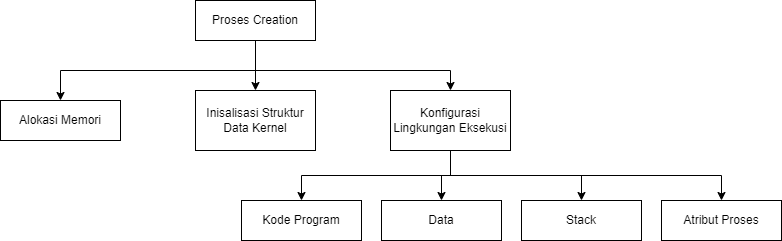

The diagram above was exported from draw.io. Its source (the exported page's mxGraphModel, read from the mxfile embedded in the PNG):
<mxGraphModel dx="836" dy="574" grid="1" gridSize="10" guides="1" tooltips="1" connect="1" arrows="1" fold="1" page="1" pageScale="1" pageWidth="850" pageHeight="1100" math="0" shadow="0">
  <root>
    <mxCell id="0" />
    <mxCell id="1" parent="0" />
    <mxCell id="aCwvvjnA1TU-GdnHmWkr-6" value="" style="edgeStyle=orthogonalEdgeStyle;rounded=0;orthogonalLoop=1;jettySize=auto;html=1;" edge="1" parent="1" source="aCwvvjnA1TU-GdnHmWkr-1" target="aCwvvjnA1TU-GdnHmWkr-4">
      <mxGeometry relative="1" as="geometry" />
    </mxCell>
    <mxCell id="aCwvvjnA1TU-GdnHmWkr-8" style="edgeStyle=orthogonalEdgeStyle;rounded=0;orthogonalLoop=1;jettySize=auto;html=1;exitX=0.5;exitY=1;exitDx=0;exitDy=0;entryX=0.5;entryY=0;entryDx=0;entryDy=0;" edge="1" parent="1" source="aCwvvjnA1TU-GdnHmWkr-1" target="aCwvvjnA1TU-GdnHmWkr-2">
      <mxGeometry relative="1" as="geometry" />
    </mxCell>
    <mxCell id="aCwvvjnA1TU-GdnHmWkr-9" style="edgeStyle=orthogonalEdgeStyle;rounded=0;orthogonalLoop=1;jettySize=auto;html=1;exitX=0.5;exitY=1;exitDx=0;exitDy=0;entryX=0.5;entryY=0;entryDx=0;entryDy=0;" edge="1" parent="1" source="aCwvvjnA1TU-GdnHmWkr-1" target="aCwvvjnA1TU-GdnHmWkr-5">
      <mxGeometry relative="1" as="geometry">
        <Array as="points">
          <mxPoint x="294" y="270" />
          <mxPoint x="489" y="270" />
        </Array>
      </mxGeometry>
    </mxCell>
    <mxCell id="aCwvvjnA1TU-GdnHmWkr-1" value="Proses Creation" style="rounded=0;whiteSpace=wrap;html=1;" vertex="1" parent="1">
      <mxGeometry x="234" y="200" width="120" height="40" as="geometry" />
    </mxCell>
    <mxCell id="aCwvvjnA1TU-GdnHmWkr-2" value="Alokasi Memori" style="rounded=0;whiteSpace=wrap;html=1;" vertex="1" parent="1">
      <mxGeometry x="39" y="300" width="120" height="40" as="geometry" />
    </mxCell>
    <mxCell id="aCwvvjnA1TU-GdnHmWkr-4" value="Inisalisasi Struktur Data Kernel" style="rounded=0;whiteSpace=wrap;html=1;" vertex="1" parent="1">
      <mxGeometry x="234" y="290" width="120" height="60" as="geometry" />
    </mxCell>
    <mxCell id="aCwvvjnA1TU-GdnHmWkr-14" style="edgeStyle=orthogonalEdgeStyle;rounded=0;orthogonalLoop=1;jettySize=auto;html=1;exitX=0.5;exitY=1;exitDx=0;exitDy=0;entryX=0.5;entryY=0;entryDx=0;entryDy=0;" edge="1" parent="1" source="aCwvvjnA1TU-GdnHmWkr-5" target="aCwvvjnA1TU-GdnHmWkr-10">
      <mxGeometry relative="1" as="geometry" />
    </mxCell>
    <mxCell id="aCwvvjnA1TU-GdnHmWkr-15" style="edgeStyle=orthogonalEdgeStyle;rounded=0;orthogonalLoop=1;jettySize=auto;html=1;exitX=0.5;exitY=1;exitDx=0;exitDy=0;entryX=0.5;entryY=0;entryDx=0;entryDy=0;" edge="1" parent="1" source="aCwvvjnA1TU-GdnHmWkr-5" target="aCwvvjnA1TU-GdnHmWkr-11">
      <mxGeometry relative="1" as="geometry" />
    </mxCell>
    <mxCell id="aCwvvjnA1TU-GdnHmWkr-16" style="edgeStyle=orthogonalEdgeStyle;rounded=0;orthogonalLoop=1;jettySize=auto;html=1;exitX=0.5;exitY=1;exitDx=0;exitDy=0;entryX=0.5;entryY=0;entryDx=0;entryDy=0;" edge="1" parent="1" source="aCwvvjnA1TU-GdnHmWkr-5" target="aCwvvjnA1TU-GdnHmWkr-12">
      <mxGeometry relative="1" as="geometry" />
    </mxCell>
    <mxCell id="aCwvvjnA1TU-GdnHmWkr-17" style="edgeStyle=orthogonalEdgeStyle;rounded=0;orthogonalLoop=1;jettySize=auto;html=1;exitX=0.5;exitY=1;exitDx=0;exitDy=0;entryX=0.5;entryY=0;entryDx=0;entryDy=0;" edge="1" parent="1" source="aCwvvjnA1TU-GdnHmWkr-5" target="aCwvvjnA1TU-GdnHmWkr-13">
      <mxGeometry relative="1" as="geometry" />
    </mxCell>
    <mxCell id="aCwvvjnA1TU-GdnHmWkr-5" value="Konfigurasi Lingkungan Eksekusi" style="rounded=0;whiteSpace=wrap;html=1;" vertex="1" parent="1">
      <mxGeometry x="429" y="290" width="120" height="60" as="geometry" />
    </mxCell>
    <mxCell id="aCwvvjnA1TU-GdnHmWkr-10" value="Kode Program" style="rounded=0;whiteSpace=wrap;html=1;" vertex="1" parent="1">
      <mxGeometry x="280" y="400" width="120" height="40" as="geometry" />
    </mxCell>
    <mxCell id="aCwvvjnA1TU-GdnHmWkr-11" value="Data" style="rounded=0;whiteSpace=wrap;html=1;" vertex="1" parent="1">
      <mxGeometry x="420" y="400" width="120" height="40" as="geometry" />
    </mxCell>
    <mxCell id="aCwvvjnA1TU-GdnHmWkr-12" value="Stack" style="rounded=0;whiteSpace=wrap;html=1;" vertex="1" parent="1">
      <mxGeometry x="560" y="400" width="120" height="40" as="geometry" />
    </mxCell>
    <mxCell id="aCwvvjnA1TU-GdnHmWkr-13" value="Atribut Proses" style="rounded=0;whiteSpace=wrap;html=1;" vertex="1" parent="1">
      <mxGeometry x="700" y="400" width="120" height="40" as="geometry" />
    </mxCell>
  </root>
</mxGraphModel>